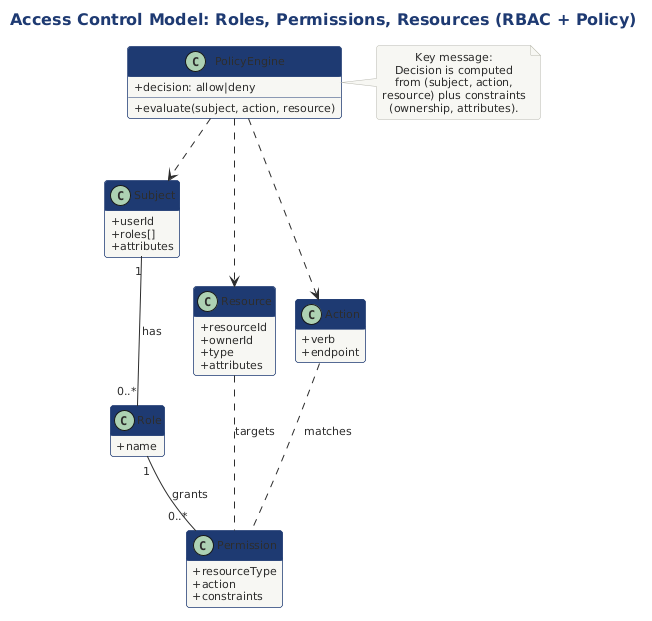

The diagram above was rendered by PlantUML. Its source (embedded in the PNG):
@startuml
title Access Control Model: Roles, Permissions, Resources (RBAC + Policy)

!include ../../../../../../../tooling/styles/plantuml/structural/class-diagram-style.iuml

skinparam classAttributeIconSize 0

class Subject {
  +userId
  +roles[]
  +attributes
}

class Resource {
  +resourceId
  +ownerId
  +type
  +attributes
}

class Action {
  +verb
  +endpoint
}

class Permission {
  +resourceType
  +action
  +constraints
}

class Role {
  +name
}

class PolicyEngine {
  +evaluate(subject, action, resource)
  +decision: allow|deny
}

Subject "1" -- "0..*" Role : has
Role "1" -- "0..*" Permission : grants
Action .. Permission : matches
Resource .. Permission : targets
PolicyEngine ..> Subject
PolicyEngine ..> Action
PolicyEngine ..> Resource

note right of PolicyEngine
Key message:
Decision is computed
from (subject, action,
resource) plus constraints
(ownership, attributes).
end note
@enduml